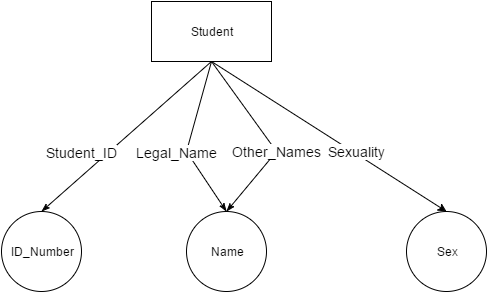

The diagram above was exported from draw.io. Its source (the exported page's mxGraphModel, read from the mxfile embedded in the PNG):
<mxGraphModel dx="872" dy="408" grid="1" gridSize="10" guides="1" tooltips="1" connect="1" arrows="1" fold="1" page="1" pageScale="1" pageWidth="826" pageHeight="1169" background="#ffffff" math="0" shadow="0">
  <root>
    <mxCell id="0" />
    <mxCell id="1" parent="0" />
    <mxCell id="55" style="edgeStyle=none;rounded=0;html=1;jettySize=auto;orthogonalLoop=1;endArrow=none;endFill=0;entryX=0.5;entryY=1;startArrow=classicThin;startFill=1;exitX=0.5;exitY=0;" parent="1" source="60" target="59" edge="1">
      <mxGeometry x="485" y="620" as="geometry">
        <mxPoint x="460" y="760" as="sourcePoint" />
      </mxGeometry>
    </mxCell>
    <mxCell id="56" value="&lt;font style=&quot;font-size: 14px&quot;&gt;Student_ID&lt;/font&gt;" style="text;html=1;resizable=0;points=[];align=center;verticalAlign=middle;labelBackgroundColor=#ffffff;" parent="55" vertex="1" connectable="0">
      <mxGeometry x="0.2178" y="2" relative="1" as="geometry">
        <mxPoint x="-62" y="33" as="offset" />
      </mxGeometry>
    </mxCell>
    <mxCell id="57" style="edgeStyle=none;rounded=0;html=1;entryX=0.5;entryY=1;endArrow=none;endFill=0;jettySize=auto;orthogonalLoop=1;exitX=0.5;exitY=0;startArrow=classicThin;startFill=1;" parent="1" source="61" target="59" edge="1">
      <mxGeometry x="545" y="620" as="geometry">
        <mxPoint x="490" y="740" as="sourcePoint" />
        <Array as="points">
          <mxPoint x="520" y="710" />
        </Array>
      </mxGeometry>
    </mxCell>
    <mxCell id="58" value="&lt;font style=&quot;font-size: 14px&quot;&gt;Legal_Name&lt;/font&gt;" style="text;html=1;resizable=0;points=[];align=center;verticalAlign=middle;labelBackgroundColor=#ffffff;" parent="57" vertex="1" connectable="0">
      <mxGeometry x="0.2932" y="1" relative="1" as="geometry">
        <mxPoint x="-18" y="34" as="offset" />
      </mxGeometry>
    </mxCell>
    <mxCell id="59" value="Student" style="whiteSpace=wrap;html=1;" parent="1" vertex="1">
      <mxGeometry x="485" y="560" width="120" height="60" as="geometry" />
    </mxCell>
    <mxCell id="60" value="ID_Number" style="ellipse;whiteSpace=wrap;html=1;aspect=fixed;strokeWidth=1;" parent="1" vertex="1">
      <mxGeometry x="335" y="770" width="80" height="80" as="geometry" />
    </mxCell>
    <mxCell id="68" style="edgeStyle=none;rounded=0;html=1;exitX=0.5;exitY=0;endArrow=none;endFill=0;jettySize=auto;orthogonalLoop=1;entryX=0.5;entryY=1;startArrow=classicThin;startFill=1;" parent="1" source="61" target="59" edge="1">
      <mxGeometry relative="1" as="geometry">
        <Array as="points">
          <mxPoint x="610" y="710" />
        </Array>
      </mxGeometry>
    </mxCell>
    <mxCell id="69" value="Other_Names" style="text;html=1;resizable=0;points=[];align=center;verticalAlign=middle;labelBackgroundColor=#ffffff;fontSize=14;" parent="68" vertex="1" connectable="0">
      <mxGeometry x="-0.2271" y="11" relative="1" as="geometry">
        <mxPoint x="12" y="3" as="offset" />
      </mxGeometry>
    </mxCell>
    <mxCell id="61" value="Name" style="ellipse;whiteSpace=wrap;html=1;aspect=fixed;strokeWidth=1;" parent="1" vertex="1">
      <mxGeometry x="520" y="770" width="80" height="80" as="geometry" />
    </mxCell>
    <mxCell id="62" value="Sex" style="ellipse;whiteSpace=wrap;html=1;aspect=fixed;strokeWidth=1;" parent="1" vertex="1">
      <mxGeometry x="740" y="770" width="80" height="80" as="geometry" />
    </mxCell>
    <mxCell id="65" value="" style="endArrow=classic;html=1;entryX=0.5;entryY=0;exitX=0.5;exitY=1;" parent="1" source="59" target="62" edge="1">
      <mxGeometry width="50" height="50" relative="1" as="geometry">
        <mxPoint x="655" y="690" as="sourcePoint" />
        <mxPoint x="705" y="640" as="targetPoint" />
      </mxGeometry>
    </mxCell>
    <mxCell id="66" value="&lt;font style=&quot;font-size: 14px&quot;&gt;Sexuality&lt;/font&gt;" style="text;html=1;resizable=0;points=[];align=center;verticalAlign=middle;labelBackgroundColor=#ffffff;" parent="65" vertex="1" connectable="0">
      <mxGeometry x="0.2021" y="-4" relative="1" as="geometry">
        <mxPoint x="6" y="-4" as="offset" />
      </mxGeometry>
    </mxCell>
  </root>
</mxGraphModel>